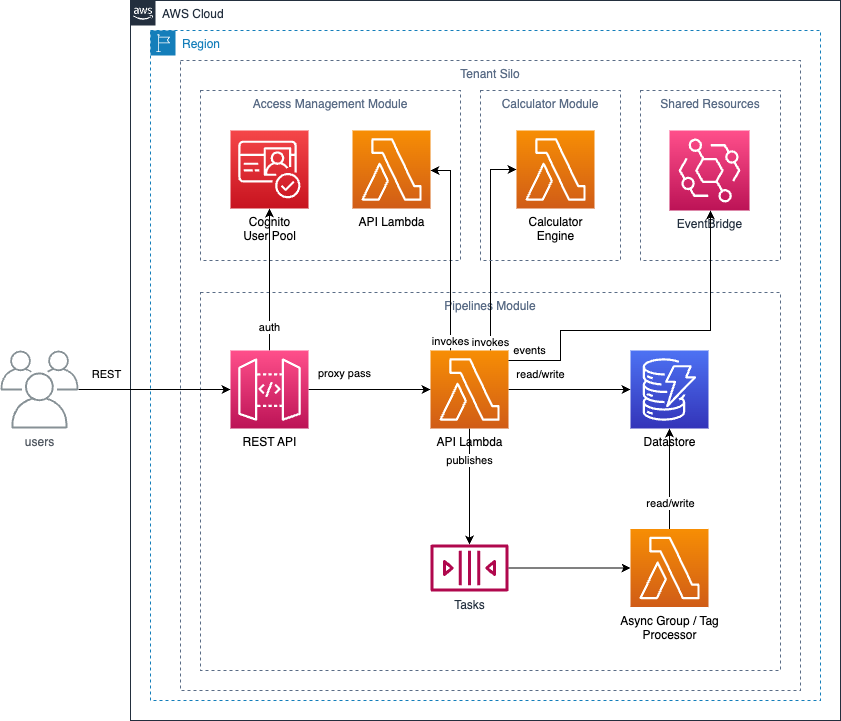

The diagram above was exported from draw.io. Its source (the exported page's mxGraphModel, read from the mxfile embedded in the PNG):
<mxGraphModel dx="1242" dy="1673" grid="1" gridSize="10" guides="1" tooltips="1" connect="1" arrows="1" fold="1" page="1" pageScale="1" pageWidth="1100" pageHeight="850" background="#ffffff" math="0" shadow="0">
  <root>
    <mxCell id="0" />
    <mxCell id="1" parent="0" />
    <mxCell id="42" value="Tenant Silo" style="fillColor=none;strokeColor=#5A6C86;dashed=1;verticalAlign=top;fontStyle=0;fontColor=#5A6C86;labelBackgroundColor=none;" parent="1" vertex="1">
      <mxGeometry x="210" y="50" width="620" height="630" as="geometry" />
    </mxCell>
    <mxCell id="43" value="Region" style="points=[[0,0],[0.25,0],[0.5,0],[0.75,0],[1,0],[1,0.25],[1,0.5],[1,0.75],[1,1],[0.75,1],[0.5,1],[0.25,1],[0,1],[0,0.75],[0,0.5],[0,0.25]];outlineConnect=0;gradientColor=none;html=1;whiteSpace=wrap;fontSize=12;fontStyle=0;container=1;pointerEvents=0;collapsible=0;recursiveResize=0;shape=mxgraph.aws4.group;grIcon=mxgraph.aws4.group_region;strokeColor=#147EBA;fillColor=none;verticalAlign=top;align=left;spacingLeft=30;fontColor=#147EBA;dashed=1;" parent="1" vertex="1">
      <mxGeometry x="180" y="20" width="670" height="670" as="geometry" />
    </mxCell>
    <mxCell id="44" value="AWS Cloud" style="points=[[0,0],[0.25,0],[0.5,0],[0.75,0],[1,0],[1,0.25],[1,0.5],[1,0.75],[1,1],[0.75,1],[0.5,1],[0.25,1],[0,1],[0,0.75],[0,0.5],[0,0.25]];outlineConnect=0;gradientColor=none;html=1;whiteSpace=wrap;fontSize=12;fontStyle=0;container=1;pointerEvents=0;collapsible=0;recursiveResize=0;shape=mxgraph.aws4.group;grIcon=mxgraph.aws4.group_aws_cloud_alt;strokeColor=#232F3E;fillColor=none;verticalAlign=top;align=left;spacingLeft=30;fontColor=#232F3E;dashed=0;" parent="1" vertex="1">
      <mxGeometry x="160" y="-10" width="710" height="720" as="geometry" />
    </mxCell>
    <mxCell id="aaWiERCUlSNiqH8K9m5D-63" value="Access Management Module" style="fillColor=none;strokeColor=#5A6C86;dashed=1;verticalAlign=top;fontStyle=0;fontColor=#5A6C86;labelBackgroundColor=none;" parent="44" vertex="1">
      <mxGeometry x="70" y="90" width="260" height="170" as="geometry" />
    </mxCell>
    <mxCell id="39" value="Pipelines Module" style="fillColor=none;strokeColor=#5A6C86;dashed=1;verticalAlign=top;fontStyle=0;fontColor=#5A6C86;labelBackgroundColor=none;" parent="44" vertex="1">
      <mxGeometry x="70" y="292" width="580" height="378" as="geometry" />
    </mxCell>
    <mxCell id="28" value="read/write" style="edgeStyle=none;html=1;strokeColor=#000000;labelBackgroundColor=none;fontColor=#000000;" parent="44" source="24" target="27" edge="1">
      <mxGeometry x="-0.4754" y="15" relative="1" as="geometry">
        <mxPoint as="offset" />
      </mxGeometry>
    </mxCell>
    <mxCell id="aaWiERCUlSNiqH8K9m5D-50" value="publishes" style="edgeStyle=none;rounded=0;orthogonalLoop=1;jettySize=auto;html=1;" parent="44" source="24" target="o31jzJOnQ2RsSFP5l26K-45" edge="1">
      <mxGeometry x="-0.4525" relative="1" as="geometry">
        <mxPoint as="offset" />
      </mxGeometry>
    </mxCell>
    <mxCell id="Xhm-vHpL3H6jK5L-5Qmt-45" value="invokes" style="edgeStyle=orthogonalEdgeStyle;rounded=0;orthogonalLoop=1;jettySize=auto;html=1;" edge="1" parent="44" source="24" target="Xhm-vHpL3H6jK5L-5Qmt-44">
      <mxGeometry x="-0.9087" relative="1" as="geometry">
        <Array as="points">
          <mxPoint x="320" y="170" />
        </Array>
        <mxPoint as="offset" />
      </mxGeometry>
    </mxCell>
    <mxCell id="Xhm-vHpL3H6jK5L-5Qmt-48" value="invokes" style="edgeStyle=orthogonalEdgeStyle;rounded=0;orthogonalLoop=1;jettySize=auto;html=1;" edge="1" parent="44" source="24" target="Xhm-vHpL3H6jK5L-5Qmt-47">
      <mxGeometry x="-0.9203" relative="1" as="geometry">
        <Array as="points">
          <mxPoint x="360" y="169" />
        </Array>
        <mxPoint as="offset" />
      </mxGeometry>
    </mxCell>
    <mxCell id="24" value="API Lambda" style="sketch=0;points=[[0,0,0],[0.25,0,0],[0.5,0,0],[0.75,0,0],[1,0,0],[0,1,0],[0.25,1,0],[0.5,1,0],[0.75,1,0],[1,1,0],[0,0.25,0],[0,0.5,0],[0,0.75,0],[1,0.25,0],[1,0.5,0],[1,0.75,0]];outlineConnect=0;fontColor=#000000;gradientColor=#F78E04;gradientDirection=north;fillColor=#D05C17;strokeColor=#ffffff;dashed=0;verticalLabelPosition=bottom;verticalAlign=top;align=center;html=1;fontSize=12;fontStyle=0;aspect=fixed;shape=mxgraph.aws4.resourceIcon;resIcon=mxgraph.aws4.lambda;labelBackgroundColor=none;" parent="44" vertex="1">
      <mxGeometry x="300" y="350" width="78" height="78" as="geometry" />
    </mxCell>
    <mxCell id="26" value="proxy pass" style="edgeStyle=none;html=1;strokeColor=#000000;fontColor=#000000;labelBackgroundColor=none;" parent="44" source="25" target="24" edge="1">
      <mxGeometry x="-0.418" y="16" relative="1" as="geometry">
        <mxPoint x="261" y="379" as="targetPoint" />
        <mxPoint as="offset" />
      </mxGeometry>
    </mxCell>
    <mxCell id="aaWiERCUlSNiqH8K9m5D-60" value="auth" style="edgeStyle=none;rounded=0;orthogonalLoop=1;jettySize=auto;html=1;" parent="44" source="25" target="29" edge="1">
      <mxGeometry x="-0.6735" relative="1" as="geometry">
        <mxPoint x="139" y="280" as="targetPoint" />
        <mxPoint as="offset" />
      </mxGeometry>
    </mxCell>
    <mxCell id="25" value="REST API" style="sketch=0;points=[[0,0,0],[0.25,0,0],[0.5,0,0],[0.75,0,0],[1,0,0],[0,1,0],[0.25,1,0],[0.5,1,0],[0.75,1,0],[1,1,0],[0,0.25,0],[0,0.5,0],[0,0.75,0],[1,0.25,0],[1,0.5,0],[1,0.75,0]];outlineConnect=0;fontColor=#000000;gradientColor=#FF4F8B;gradientDirection=north;fillColor=#BC1356;strokeColor=#ffffff;dashed=0;verticalLabelPosition=bottom;verticalAlign=top;align=center;html=1;fontSize=12;fontStyle=0;aspect=fixed;shape=mxgraph.aws4.resourceIcon;resIcon=mxgraph.aws4.api_gateway;labelBackgroundColor=none;" parent="44" vertex="1">
      <mxGeometry x="100" y="350" width="78" height="78" as="geometry" />
    </mxCell>
    <mxCell id="41" value="REST" style="edgeStyle=none;html=1;labelBackgroundColor=none;fontColor=#000000;strokeColor=#000000;" parent="44" source="40" target="25" edge="1">
      <mxGeometry x="-0.6328" y="15" relative="1" as="geometry">
        <mxPoint x="-20" y="359" as="targetPoint" />
        <mxPoint as="offset" />
      </mxGeometry>
    </mxCell>
    <mxCell id="40" value="users" style="sketch=0;outlineConnect=0;gradientColor=none;fontColor=#545B64;strokeColor=none;fillColor=#879196;dashed=0;verticalLabelPosition=bottom;verticalAlign=top;align=center;html=1;fontSize=12;fontStyle=0;aspect=fixed;shape=mxgraph.aws4.illustration_users;pointerEvents=1;labelBackgroundColor=none;" parent="44" vertex="1">
      <mxGeometry x="-130" y="350" width="78" height="78" as="geometry" />
    </mxCell>
    <mxCell id="29" value="Cognito&lt;br&gt;User Pool" style="sketch=0;points=[[0,0,0],[0.25,0,0],[0.5,0,0],[0.75,0,0],[1,0,0],[0,1,0],[0.25,1,0],[0.5,1,0],[0.75,1,0],[1,1,0],[0,0.25,0],[0,0.5,0],[0,0.75,0],[1,0.25,0],[1,0.5,0],[1,0.75,0]];outlineConnect=0;fontColor=#000000;gradientColor=#F54749;gradientDirection=north;fillColor=#C7131F;strokeColor=#ffffff;dashed=0;verticalLabelPosition=bottom;verticalAlign=top;align=center;html=1;fontSize=12;fontStyle=0;aspect=fixed;shape=mxgraph.aws4.resourceIcon;resIcon=mxgraph.aws4.cognito;labelBackgroundColor=none;" parent="44" vertex="1">
      <mxGeometry x="100" y="130" width="78" height="78" as="geometry" />
    </mxCell>
    <mxCell id="27" value="Datastore" style="sketch=0;points=[[0,0,0],[0.25,0,0],[0.5,0,0],[0.75,0,0],[1,0,0],[0,1,0],[0.25,1,0],[0.5,1,0],[0.75,1,0],[1,1,0],[0,0.25,0],[0,0.5,0],[0,0.75,0],[1,0.25,0],[1,0.5,0],[1,0.75,0]];outlineConnect=0;fontColor=#000000;gradientColor=#4D72F3;gradientDirection=north;fillColor=#3334B9;strokeColor=#ffffff;dashed=0;verticalLabelPosition=bottom;verticalAlign=top;align=center;html=1;fontSize=12;fontStyle=0;aspect=fixed;shape=mxgraph.aws4.resourceIcon;resIcon=mxgraph.aws4.dynamodb;labelBackgroundColor=none;" parent="44" vertex="1">
      <mxGeometry x="500" y="350" width="78" height="78" as="geometry" />
    </mxCell>
    <mxCell id="o31jzJOnQ2RsSFP5l26K-45" value="Tasks" style="sketch=0;outlineConnect=0;fontColor=#232F3E;gradientColor=none;fillColor=#B0084D;strokeColor=none;dashed=0;verticalLabelPosition=bottom;verticalAlign=top;align=center;html=1;fontSize=12;fontStyle=0;aspect=fixed;pointerEvents=1;shape=mxgraph.aws4.queue;" parent="44" vertex="1">
      <mxGeometry x="300" y="544" width="78" height="47" as="geometry" />
    </mxCell>
    <mxCell id="aaWiERCUlSNiqH8K9m5D-58" value="read/write" style="edgeStyle=none;rounded=0;orthogonalLoop=1;jettySize=auto;html=1;" parent="44" source="o31jzJOnQ2RsSFP5l26K-48" target="27" edge="1">
      <mxGeometry x="-0.4726" y="-1" relative="1" as="geometry">
        <mxPoint y="1" as="offset" />
      </mxGeometry>
    </mxCell>
    <mxCell id="o31jzJOnQ2RsSFP5l26K-48" value="Async Group / Tag&lt;br&gt;Processor" style="sketch=0;points=[[0,0,0],[0.25,0,0],[0.5,0,0],[0.75,0,0],[1,0,0],[0,1,0],[0.25,1,0],[0.5,1,0],[0.75,1,0],[1,1,0],[0,0.25,0],[0,0.5,0],[0,0.75,0],[1,0.25,0],[1,0.5,0],[1,0.75,0]];outlineConnect=0;fontColor=#000000;gradientColor=#F78E04;gradientDirection=north;fillColor=#D05C17;strokeColor=#ffffff;dashed=0;verticalLabelPosition=bottom;verticalAlign=top;align=center;html=1;fontSize=12;fontStyle=0;aspect=fixed;shape=mxgraph.aws4.resourceIcon;resIcon=mxgraph.aws4.lambda;labelBackgroundColor=none;" parent="44" vertex="1">
      <mxGeometry x="500" y="528.5" width="78" height="78" as="geometry" />
    </mxCell>
    <mxCell id="aaWiERCUlSNiqH8K9m5D-52" style="edgeStyle=none;rounded=0;orthogonalLoop=1;jettySize=auto;html=1;" parent="44" source="o31jzJOnQ2RsSFP5l26K-45" target="o31jzJOnQ2RsSFP5l26K-48" edge="1">
      <mxGeometry relative="1" as="geometry">
        <Array as="points" />
      </mxGeometry>
    </mxCell>
    <mxCell id="Xhm-vHpL3H6jK5L-5Qmt-44" value="API Lambda" style="sketch=0;points=[[0,0,0],[0.25,0,0],[0.5,0,0],[0.75,0,0],[1,0,0],[0,1,0],[0.25,1,0],[0.5,1,0],[0.75,1,0],[1,1,0],[0,0.25,0],[0,0.5,0],[0,0.75,0],[1,0.25,0],[1,0.5,0],[1,0.75,0]];outlineConnect=0;fontColor=#000000;gradientColor=#F78E04;gradientDirection=north;fillColor=#D05C17;strokeColor=#ffffff;dashed=0;verticalLabelPosition=bottom;verticalAlign=top;align=center;html=1;fontSize=12;fontStyle=0;aspect=fixed;shape=mxgraph.aws4.resourceIcon;resIcon=mxgraph.aws4.lambda;labelBackgroundColor=none;" vertex="1" parent="44">
      <mxGeometry x="222" y="130" width="78" height="78" as="geometry" />
    </mxCell>
    <mxCell id="Xhm-vHpL3H6jK5L-5Qmt-46" value="Calculator Module" style="fillColor=none;strokeColor=#5A6C86;dashed=1;verticalAlign=top;fontStyle=0;fontColor=#5A6C86;labelBackgroundColor=none;" vertex="1" parent="44">
      <mxGeometry x="350" y="90" width="140" height="170" as="geometry" />
    </mxCell>
    <mxCell id="Xhm-vHpL3H6jK5L-5Qmt-47" value="Calculator&lt;br&gt;Engine" style="sketch=0;points=[[0,0,0],[0.25,0,0],[0.5,0,0],[0.75,0,0],[1,0,0],[0,1,0],[0.25,1,0],[0.5,1,0],[0.75,1,0],[1,1,0],[0,0.25,0],[0,0.5,0],[0,0.75,0],[1,0.25,0],[1,0.5,0],[1,0.75,0]];outlineConnect=0;fontColor=#000000;gradientColor=#F78E04;gradientDirection=north;fillColor=#D05C17;strokeColor=#ffffff;dashed=0;verticalLabelPosition=bottom;verticalAlign=top;align=center;html=1;fontSize=12;fontStyle=0;aspect=fixed;shape=mxgraph.aws4.resourceIcon;resIcon=mxgraph.aws4.lambda;labelBackgroundColor=none;" vertex="1" parent="44">
      <mxGeometry x="386" y="130" width="78" height="78" as="geometry" />
    </mxCell>
    <mxCell id="CySBa0SpjeQIsfLV284u-44" value="Shared Resources" style="fillColor=none;strokeColor=#5A6C86;dashed=1;verticalAlign=top;fontStyle=0;fontColor=#5A6C86;labelBackgroundColor=none;" vertex="1" parent="44">
      <mxGeometry x="510" y="90" width="140" height="170" as="geometry" />
    </mxCell>
    <mxCell id="CySBa0SpjeQIsfLV284u-45" value="EventBridge" style="sketch=0;points=[[0,0,0],[0.25,0,0],[0.5,0,0],[0.75,0,0],[1,0,0],[0,1,0],[0.25,1,0],[0.5,1,0],[0.75,1,0],[1,1,0],[0,0.25,0],[0,0.5,0],[0,0.75,0],[1,0.25,0],[1,0.5,0],[1,0.75,0]];outlineConnect=0;fontColor=#232F3E;gradientColor=#FF4F8B;gradientDirection=north;fillColor=#BC1356;strokeColor=#ffffff;dashed=0;verticalLabelPosition=bottom;verticalAlign=top;align=center;html=1;fontSize=12;fontStyle=0;aspect=fixed;shape=mxgraph.aws4.resourceIcon;resIcon=mxgraph.aws4.eventbridge;" vertex="1" parent="44">
      <mxGeometry x="539" y="130" width="80" height="80" as="geometry" />
    </mxCell>
    <mxCell id="CySBa0SpjeQIsfLV284u-46" value="events" style="edgeStyle=orthogonalEdgeStyle;rounded=0;orthogonalLoop=1;jettySize=auto;html=1;" edge="1" parent="44" source="24" target="CySBa0SpjeQIsfLV284u-45">
      <mxGeometry x="-0.8781" y="10" relative="1" as="geometry">
        <Array as="points">
          <mxPoint x="430" y="360" />
          <mxPoint x="430" y="330" />
          <mxPoint x="580" y="330" />
        </Array>
        <mxPoint as="offset" />
      </mxGeometry>
    </mxCell>
  </root>
</mxGraphModel>